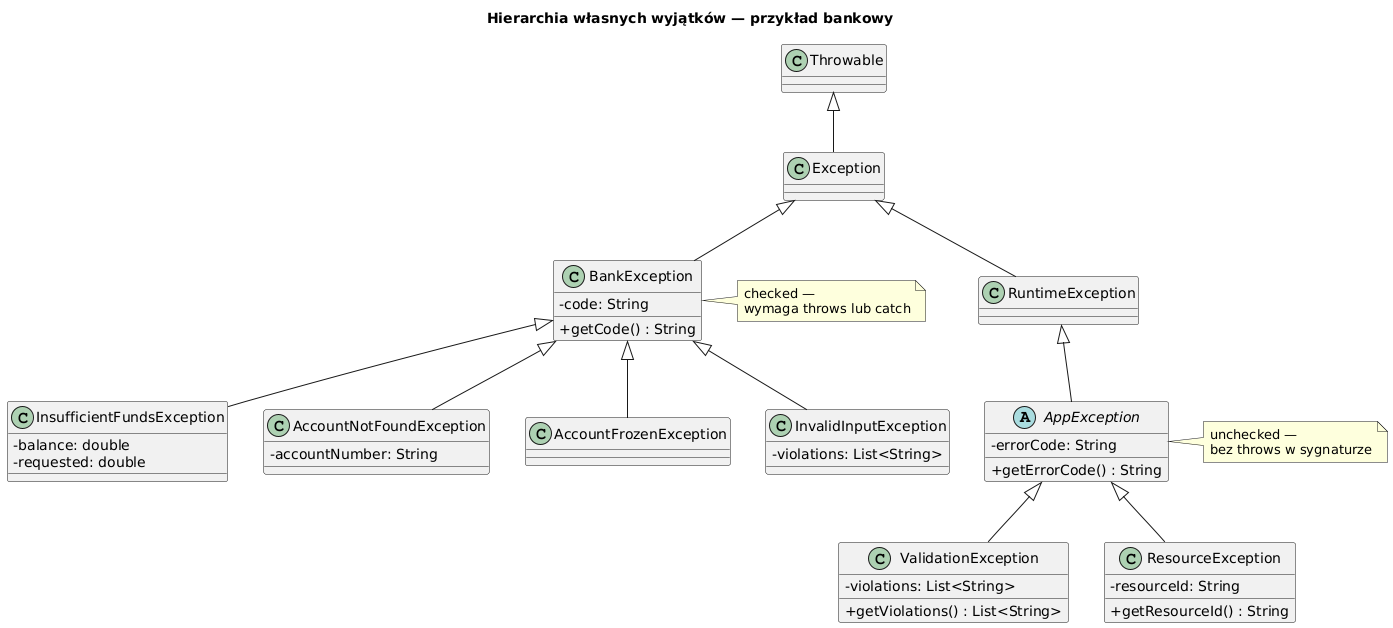

The diagram above was rendered by PlantUML. Its source (embedded in the PNG):
@startuml custom_exceptions
skinparam classAttributeIconSize 0
skinparam shadowing false
skinparam defaultFontName "DejaVu Sans"
title Hierarchia własnych wyjątków — przykład bankowy

class Throwable
class Exception extends Throwable
class RuntimeException extends Exception

abstract class AppException extends RuntimeException {
  - errorCode: String
  + getErrorCode() : String
}

class ValidationException extends AppException {
  - violations: List<String>
  + getViolations() : List<String>
}

class ResourceException extends AppException {
  - resourceId: String
  + getResourceId() : String
}

class BankException extends Exception {
  - code: String
  + getCode() : String
}

class InsufficientFundsException extends BankException {
  - balance: double
  - requested: double
}

class AccountNotFoundException extends BankException {
  - accountNumber: String
}

class AccountFrozenException extends BankException
class InvalidInputException extends BankException {
  - violations: List<String>
}

note right of AppException : unchecked —\nbez throws w sygnaturze
note right of BankException : checked —\nwymaga throws lub catch

@enduml